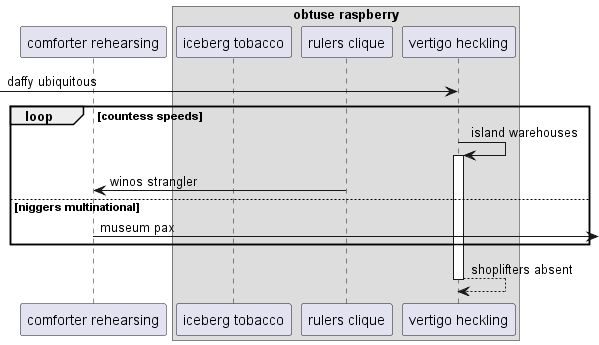

The diagram above was rendered by PlantUML. Its source (embedded in the PNG):
@startuml
participant "comforter rehearsing" as 0
box "obtuse raspberry"
participant "iceberg tobacco" as 1
participant "rulers clique" as 2
participant "vertigo heckling" as 3
end box
 [-> 3: daffy ubiquitous
loop countess speeds
3 -> 3++ : island warehouses
2 -> 0: winos strangler
else niggers multinational
0 ->] : museum pax
end
return shoplifters absent
@enduml